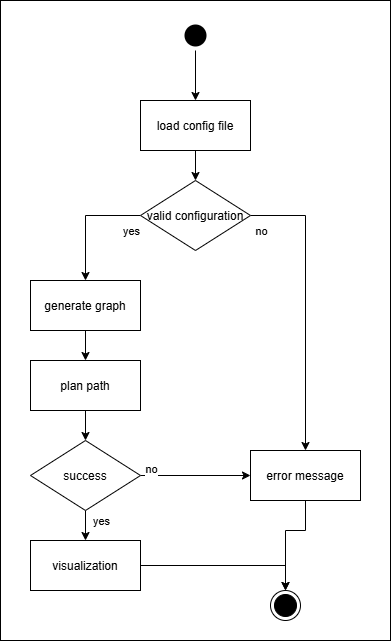

The diagram above was exported from draw.io. Its source (the exported page's mxGraphModel, read from the mxfile embedded in the PNG):
<mxGraphModel dx="331" dy="796" grid="1" gridSize="10" guides="1" tooltips="1" connect="1" arrows="1" fold="1" page="1" pageScale="1" pageWidth="1169" pageHeight="826" background="none" math="0" shadow="0">
  <root>
    <mxCell id="0" />
    <mxCell id="1" parent="0" />
    <mxCell id="InKS9EO_nY5LFGi05ByA-44" style="edgeStyle=orthogonalEdgeStyle;rounded=0;orthogonalLoop=1;jettySize=auto;html=1;exitX=0.5;exitY=1;exitDx=0;exitDy=0;entryX=0.5;entryY=0;entryDx=0;entryDy=0;" edge="1" parent="1" source="InKS9EO_nY5LFGi05ByA-41" target="InKS9EO_nY5LFGi05ByA-43">
      <mxGeometry relative="1" as="geometry" />
    </mxCell>
    <mxCell id="InKS9EO_nY5LFGi05ByA-41" value="" style="ellipse;shape=startState;fillColor=#000000;strokeColor=none;" vertex="1" parent="1">
      <mxGeometry x="1440" y="110" width="30" height="30" as="geometry" />
    </mxCell>
    <mxCell id="InKS9EO_nY5LFGi05ByA-42" value="" style="ellipse;shape=endState;fillColor=#000000;strokeColor=default;" vertex="1" parent="1">
      <mxGeometry x="1530" y="680" width="30" height="30" as="geometry" />
    </mxCell>
    <mxCell id="InKS9EO_nY5LFGi05ByA-46" style="edgeStyle=orthogonalEdgeStyle;rounded=0;orthogonalLoop=1;jettySize=auto;html=1;exitX=0.5;exitY=1;exitDx=0;exitDy=0;" edge="1" parent="1" source="InKS9EO_nY5LFGi05ByA-43" target="InKS9EO_nY5LFGi05ByA-45">
      <mxGeometry relative="1" as="geometry" />
    </mxCell>
    <mxCell id="InKS9EO_nY5LFGi05ByA-43" value="load config file" style="" vertex="1" parent="1">
      <mxGeometry x="1400" y="190" width="110" height="50" as="geometry" />
    </mxCell>
    <mxCell id="InKS9EO_nY5LFGi05ByA-48" style="edgeStyle=orthogonalEdgeStyle;rounded=0;orthogonalLoop=1;jettySize=auto;html=1;exitX=0;exitY=0.5;exitDx=0;exitDy=0;" edge="1" parent="1" source="InKS9EO_nY5LFGi05ByA-45" target="InKS9EO_nY5LFGi05ByA-47">
      <mxGeometry relative="1" as="geometry" />
    </mxCell>
    <mxCell id="InKS9EO_nY5LFGi05ByA-61" value="yes" style="edgeLabel;html=1;align=center;verticalAlign=middle;resizable=0;points=[];" vertex="1" connectable="0" parent="InKS9EO_nY5LFGi05ByA-48">
      <mxGeometry x="-0.1655" relative="1" as="geometry">
        <mxPoint x="40" y="15" as="offset" />
      </mxGeometry>
    </mxCell>
    <mxCell id="InKS9EO_nY5LFGi05ByA-58" style="edgeStyle=orthogonalEdgeStyle;rounded=0;orthogonalLoop=1;jettySize=auto;html=1;exitX=1;exitY=0.5;exitDx=0;exitDy=0;entryX=0.5;entryY=0;entryDx=0;entryDy=0;" edge="1" parent="1" source="InKS9EO_nY5LFGi05ByA-45" target="InKS9EO_nY5LFGi05ByA-57">
      <mxGeometry relative="1" as="geometry" />
    </mxCell>
    <mxCell id="InKS9EO_nY5LFGi05ByA-62" value="no" style="edgeLabel;html=1;align=center;verticalAlign=middle;resizable=0;points=[];" vertex="1" connectable="0" parent="InKS9EO_nY5LFGi05ByA-58">
      <mxGeometry x="-0.834" y="-1" relative="1" as="geometry">
        <mxPoint x="-14" y="14" as="offset" />
      </mxGeometry>
    </mxCell>
    <mxCell id="InKS9EO_nY5LFGi05ByA-45" value="valid configuration" style="rhombus;" vertex="1" parent="1">
      <mxGeometry x="1400" y="270" width="110" height="70" as="geometry" />
    </mxCell>
    <mxCell id="InKS9EO_nY5LFGi05ByA-50" value="" style="edgeStyle=orthogonalEdgeStyle;rounded=0;orthogonalLoop=1;jettySize=auto;html=1;" edge="1" parent="1" source="InKS9EO_nY5LFGi05ByA-47" target="InKS9EO_nY5LFGi05ByA-49">
      <mxGeometry relative="1" as="geometry" />
    </mxCell>
    <mxCell id="InKS9EO_nY5LFGi05ByA-47" value="generate graph" style="" vertex="1" parent="1">
      <mxGeometry x="1290" y="370" width="110" height="50" as="geometry" />
    </mxCell>
    <mxCell id="InKS9EO_nY5LFGi05ByA-52" style="edgeStyle=orthogonalEdgeStyle;rounded=0;orthogonalLoop=1;jettySize=auto;html=1;exitX=0.5;exitY=1;exitDx=0;exitDy=0;entryX=0.5;entryY=0;entryDx=0;entryDy=0;" edge="1" parent="1" source="InKS9EO_nY5LFGi05ByA-49" target="InKS9EO_nY5LFGi05ByA-51">
      <mxGeometry relative="1" as="geometry" />
    </mxCell>
    <mxCell id="InKS9EO_nY5LFGi05ByA-49" value="plan path" style="" vertex="1" parent="1">
      <mxGeometry x="1290" y="450" width="110" height="50" as="geometry" />
    </mxCell>
    <mxCell id="InKS9EO_nY5LFGi05ByA-54" style="edgeStyle=orthogonalEdgeStyle;rounded=0;orthogonalLoop=1;jettySize=auto;html=1;exitX=0.5;exitY=1;exitDx=0;exitDy=0;entryX=0.5;entryY=0;entryDx=0;entryDy=0;" edge="1" parent="1" source="InKS9EO_nY5LFGi05ByA-51" target="InKS9EO_nY5LFGi05ByA-53">
      <mxGeometry relative="1" as="geometry" />
    </mxCell>
    <mxCell id="InKS9EO_nY5LFGi05ByA-56" value="yes" style="edgeLabel;html=1;align=center;verticalAlign=middle;resizable=0;points=[];" vertex="1" connectable="0" parent="InKS9EO_nY5LFGi05ByA-54">
      <mxGeometry x="-0.0253" y="-1" relative="1" as="geometry">
        <mxPoint x="16" y="-4" as="offset" />
      </mxGeometry>
    </mxCell>
    <mxCell id="InKS9EO_nY5LFGi05ByA-59" style="edgeStyle=orthogonalEdgeStyle;rounded=0;orthogonalLoop=1;jettySize=auto;html=1;exitX=1;exitY=0.5;exitDx=0;exitDy=0;entryX=0;entryY=0.5;entryDx=0;entryDy=0;" edge="1" parent="1" source="InKS9EO_nY5LFGi05ByA-51" target="InKS9EO_nY5LFGi05ByA-57">
      <mxGeometry relative="1" as="geometry" />
    </mxCell>
    <mxCell id="InKS9EO_nY5LFGi05ByA-60" value="no" style="edgeLabel;html=1;align=center;verticalAlign=middle;resizable=0;points=[];" vertex="1" connectable="0" parent="InKS9EO_nY5LFGi05ByA-59">
      <mxGeometry x="0.2213" relative="1" as="geometry">
        <mxPoint x="-57" y="-7" as="offset" />
      </mxGeometry>
    </mxCell>
    <mxCell id="InKS9EO_nY5LFGi05ByA-51" value="success" style="rhombus;" vertex="1" parent="1">
      <mxGeometry x="1290" y="530" width="110" height="70" as="geometry" />
    </mxCell>
    <mxCell id="InKS9EO_nY5LFGi05ByA-55" style="edgeStyle=orthogonalEdgeStyle;rounded=0;orthogonalLoop=1;jettySize=auto;html=1;exitX=1;exitY=0.5;exitDx=0;exitDy=0;entryX=0.5;entryY=0;entryDx=0;entryDy=0;" edge="1" parent="1" source="InKS9EO_nY5LFGi05ByA-53" target="InKS9EO_nY5LFGi05ByA-42">
      <mxGeometry relative="1" as="geometry" />
    </mxCell>
    <mxCell id="InKS9EO_nY5LFGi05ByA-53" value="visualization" style="" vertex="1" parent="1">
      <mxGeometry x="1290" y="630" width="110" height="50" as="geometry" />
    </mxCell>
    <mxCell id="InKS9EO_nY5LFGi05ByA-64" value="" style="edgeStyle=orthogonalEdgeStyle;rounded=0;orthogonalLoop=1;jettySize=auto;html=1;" edge="1" parent="1" source="InKS9EO_nY5LFGi05ByA-57" target="InKS9EO_nY5LFGi05ByA-42">
      <mxGeometry relative="1" as="geometry">
        <Array as="points">
          <mxPoint x="1565" y="620" />
          <mxPoint x="1545" y="620" />
        </Array>
      </mxGeometry>
    </mxCell>
    <mxCell id="InKS9EO_nY5LFGi05ByA-57" value="error message" style="" vertex="1" parent="1">
      <mxGeometry x="1510" y="540" width="110" height="50" as="geometry" />
    </mxCell>
    <mxCell id="InKS9EO_nY5LFGi05ByA-65" value="" style="rounded=0;whiteSpace=wrap;html=1;fillColor=none;" vertex="1" parent="1">
      <mxGeometry x="1260" y="90" width="390" height="640" as="geometry" />
    </mxCell>
  </root>
</mxGraphModel>